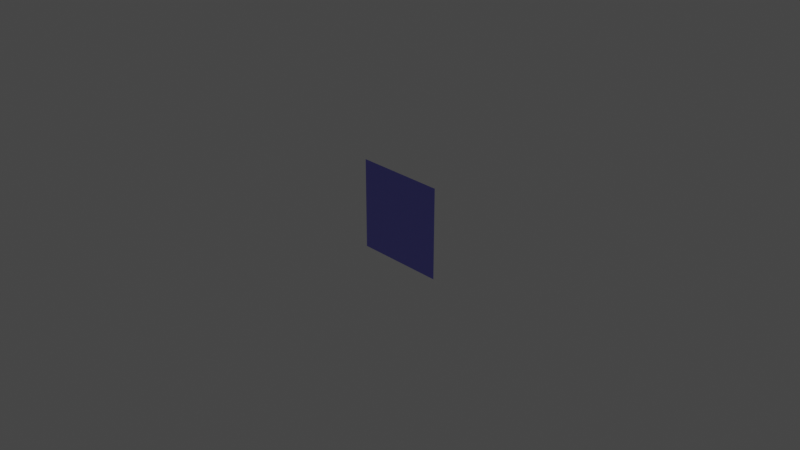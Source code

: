 # Source: quad.blend  (saved by Blender 3.6.11; exported with 4.5.12 LTS)
import bpy
from mathutils import Matrix  # noqa: F401  (used for matrix-valued properties, if any)

bpy.ops.wm.read_factory_settings(use_empty=True)
scene = bpy.context.scene
scene.name = 'Scene'

# ---- collections
col_collection = bpy.data.collections.new('Collection'); scene.collection.children.link(col_collection)

# ---- materials (node trees are filled in below, after node groups)
mat_material = bpy.data.materials.new('Material')
mat_material.alpha_threshold = 0.0
mat_material.use_transparent_shadow = False
mat_material.roughness = 0.5
mat_material.line_color = (0.0, 0.0, 0.0, 1.0)

# ---- material node trees
mat_material.use_nodes = True; mat_material.node_tree.nodes.clear()
_N = mat_material.node_tree.nodes; _L = mat_material.node_tree.links
n0 = _N.new('ShaderNodeOutputMaterial'); n0.name = 'Material Output'; n0.location = (300, 300)
n1 = _N.new('ShaderNodeBsdfPrincipled'); n1.name = 'Principled BSDF'; n1.location = (10, 300)
n1.distribution = 'GGX'
n1.subsurface_method = 'RANDOM_WALK_SKIN'
n1.inputs[0].default_value = (0.2209, 0.2118, 0.8, 1.0)
n1.inputs[3].default_value = 1.45
n1.inputs[27].default_value = (0.0, 0.0, 0.0, 1.0)
n1.inputs[28].default_value = 1.0
_L.new(n1.outputs[0], n0.inputs[0])
n0.is_active_output = True

# ---- world
world_world = bpy.data.worlds.new('World'); scene.world = world_world
world_world.use_nodes = True; world_world.node_tree.nodes.clear()
_N = world_world.node_tree.nodes; _L = world_world.node_tree.links
n0 = _N.new('ShaderNodeOutputWorld'); n0.name = 'World Output'; n0.location = (300, 300)
n1 = _N.new('ShaderNodeBackground'); n1.name = 'Background'; n1.location = (10, 300)
n1.inputs[0].default_value = (0.05088, 0.05088, 0.05088, 1.0)
_L.new(n1.outputs[0], n0.inputs[0])
n0.is_active_output = True
world_world.color = (0.05088, 0.05088, 0.05088)
world_world.use_sun_shadow = False
world_world.sun_shadow_jitter_overblur = 0.0

# ---- cameras
cam_camera = bpy.data.cameras.new('Camera')
cam_camera.clip_end = 100.0
cam_camera.ortho_scale = 7.314

# ---- lights
light_light = bpy.data.lights.new('Light', 'POINT')
light_light.transmission_factor = 0.0
light_light.energy = 1000.0
light_light.shadow_soft_size = 0.1
light_light.shadow_maximum_resolution = 0.006
light_light.use_absolute_resolution = True

# ---- meshes
me_cube = bpy.data.meshes.new('Cube')
me_cube.from_pydata([(0.5, 1.192e-07, 0.5), (0.5, 1.192e-07, -0.5), (-0.5, -1.49e-07, 0.5), (-0.5, -1.49e-07, -0.5)], [], [(2, 1, 3), (2, 0, 1)])
_uv = me_cube.uv_layers.new(name='UVMap')
_uv.uv.foreach_set('vector', [0.625, 0.25, 0.375, 0.5, 0.375, 0.25, 0.625, 0.25, 0.625, 0.5, 0.375, 0.5])
me_cube.materials.append(mat_material)
me_cube.use_mirror_vertex_groups = False
me_cube.update()

# ---- objects
ob_cube = bpy.data.objects.new('Cube', me_cube)
ob_light = bpy.data.objects.new('Light', light_light)
ob_camera = bpy.data.objects.new('Camera', cam_camera)

# ---- transforms, parenting, visibility, modifiers, constraints
ob_cube.location = (0.0, 0.0, 0.0)
ob_cube.rotation_euler = (0.0, -0.0, 6.283)
ob_cube.lock_rotations_4d = False
ob_cube.empty_display_type = 'ARROWS'
ob_cube.lineart.crease_threshold = 0.0
ob_light.location = (4.076, 1.005, 5.904)
ob_light.rotation_euler = (0.6503, 0.05522, 1.866)
ob_light.lock_rotations_4d = False
ob_light.empty_display_type = 'ARROWS'
ob_light.color = (0.0, 0.0, 0.0, 0.0)
ob_light.lineart.crease_threshold = 0.0
ob_camera.location = (7.359, -6.926, 4.958)
ob_camera.rotation_euler = (1.109, 0.0, 0.8149)
ob_camera.lock_rotations_4d = False
ob_camera.empty_display_type = 'ARROWS'
ob_camera.color = (0.0, 0.0, 0.0, 0.0)
ob_camera.display_type = 'WIRE'
ob_camera.lineart.crease_threshold = 0.0

# ---- collection membership
col_collection.objects.link(ob_cube)
col_collection.objects.link(ob_light)
col_collection.objects.link(ob_camera)

# ---- scene / render settings (as saved in the file)
scene.camera = ob_camera
scene.frame_start = 1; scene.frame_end = 250; scene.frame_set(1)
scene.render.engine = 'BLENDER_EEVEE_NEXT'
scene.cycles.sampling_pattern = 'TABULATED_SOBOL'
scene.view_settings.view_transform = 'Filmic'
bpy.context.view_layer.update()
